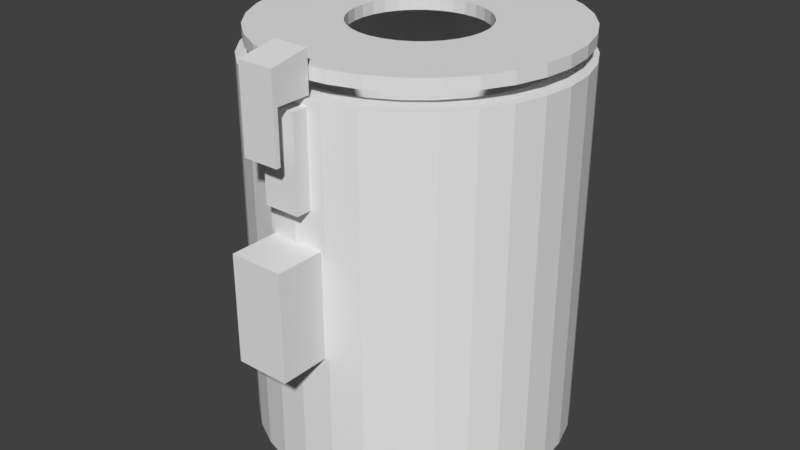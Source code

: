 # Source: 6.blend  (saved by Blender 2.79.0; exported with 4.5.12 LTS)
import bpy
from mathutils import Matrix  # noqa: F401  (used for matrix-valued properties, if any)

bpy.ops.wm.read_factory_settings(use_empty=True)
scene = bpy.context.scene
scene.name = 'Scene'

# ---- collections
col_collection_1 = bpy.data.collections.new('Collection 1'); scene.collection.children.link(col_collection_1)

# ---- world
world_world = bpy.data.worlds.new('World'); scene.world = world_world
world_world.color = (0.05088, 0.05088, 0.05088)
world_world.use_sun_shadow = False
world_world.sun_shadow_jitter_overblur = 0.0
world_world.cycles.sampling_method = 'MANUAL'

# ---- meshes
me_cube_004 = bpy.data.meshes.new('Cube.004')
me_cube_004.from_pydata([(-1.0, -1.0, -1.0), (-1.0, -1.0, 1.0), (-1.0, 1.0, -1.0), (-1.0, 1.0, 1.0), (1.0, -1.0, -1.0), (1.0, -1.0, 1.0), (1.0, 1.0, -1.0), (1.0, 1.0, 1.0), (-0.6839, 0.186, 1.662), (-0.6839, 0.186, 3.37), (-0.6839, 0.8854, 1.662), (-0.6839, 0.8854, 3.37), (0.6482, 0.186, 1.662), (0.6482, 0.186, 3.37), (0.6482, 0.8854, 1.662), (0.6482, 0.8854, 3.37), (-0.6839, -0.5384, 3.535), (-0.6839, -0.5384, 4.137), (-0.6839, 0.8467, 3.535), (-0.6839, 0.8467, 4.266), (0.6482, -0.5384, 3.535), (0.6482, -0.5384, 4.137), (0.6482, 0.8467, 3.535), (0.6482, 0.8467, 4.266), (-0.6839, -0.3745, 3.535), (-0.6839, -0.3745, 4.152), (0.6482, -0.3745, 3.535), (0.6482, -0.3745, 4.152), (-0.6839, -0.3745, 2.59), (-0.6839, -0.5384, 2.59), (0.6482, -0.5384, 2.59), (0.6482, -0.3745, 2.59), (0.0, 11.19, -3.36), (0.9832, 11.1, -3.36), (1.929, 10.82, -3.36), (2.8, 10.38, -3.36), (3.564, 9.779, -3.36), (4.191, 9.049, -3.36), (4.656, 8.216, -3.36), (4.943, 7.313, -3.36), (5.04, 6.374, -3.36), (4.943, 5.434, -3.36), (4.656, 4.531, -3.36), (4.191, 3.698, -3.36), (3.564, 2.969, -3.36), (2.8, 2.37, -3.36), (1.929, 1.925, -3.36), (0.9832, 1.651, -3.36), (-1.642e-06, 1.558, -3.36), (-0.9832, 1.651, -3.36), (-1.929, 1.925, -3.36), (-2.8, 2.37, -3.36), (-3.564, 2.969, -3.36), (-4.191, 3.698, -3.36), (-4.656, 4.531, -3.36), (-4.943, 5.434, -3.36), (-5.04, 6.374, -3.36), (-4.943, 7.313, -3.36), (-4.656, 8.216, -3.36), (-4.191, 9.049, -3.36), (-3.564, 9.779, -3.36), (-2.8, 10.38, -3.36), (-1.929, 10.82, -3.36), (-0.9832, 11.1, -3.36), (0.0, 12.07, -3.651), (0.0, 12.07, 3.484), (1.164, 11.96, -3.651), (1.164, 11.96, 3.484), (2.283, 11.64, -3.651), (2.283, 11.64, 3.484), (3.315, 11.11, -3.651), (3.315, 11.11, 3.484), (4.219, 10.4, -3.651), (4.219, 10.4, 3.484), (4.961, 9.541, -3.651), (4.961, 9.541, 3.484), (5.512, 8.555, -3.651), (5.512, 8.555, 3.484), (5.852, 7.486, -3.651), (5.852, 7.486, 3.484), (5.967, 6.374, -3.651), (5.967, 6.374, 3.484), (5.852, 5.262, -3.651), (5.852, 5.262, 3.484), (5.512, 4.192, -3.651), (5.512, 4.192, 3.484), (4.961, 3.206, -3.651), (4.961, 3.206, 3.484), (4.219, 2.343, -3.651), (4.219, 2.343, 3.484), (3.315, 1.634, -3.651), (3.315, 1.634, 3.484), (2.283, 1.107, -3.651), (2.283, 1.107, 3.484), (1.164, 0.7824, -3.651), (1.164, 0.7824, 3.484), (-1.944e-06, 0.6729, -3.651), (-1.944e-06, 0.6729, 3.484), (-1.164, 0.7824, -3.651), (-1.164, 0.7824, 3.484), (-2.283, 1.107, -3.651), (-2.283, 1.107, 3.484), (-3.315, 1.634, -3.651), (-3.315, 1.634, 3.484), (-4.219, 2.343, -3.651), (-4.219, 2.343, 3.484), (-4.961, 3.206, -3.651), (-4.961, 3.206, 3.484), (-5.512, 4.192, -3.651), (-5.512, 4.192, 3.484), (-5.852, 5.262, -3.651), (-5.852, 5.262, 3.484), (-5.967, 6.374, -3.651), (-5.967, 6.374, 3.484), (-5.852, 7.486, -3.651), (-5.852, 7.486, 3.484), (-5.512, 8.555, -3.651), (-5.512, 8.555, 3.484), (-4.961, 9.541, -3.651), (-4.961, 9.541, 3.484), (-4.219, 10.4, -3.651), (-4.219, 10.4, 3.484), (-3.315, 11.11, -3.651), (-3.315, 11.11, 3.484), (-2.283, 11.64, -3.651), (-2.283, 11.64, 3.484), (-1.164, 11.96, -3.651), (-1.164, 11.96, 3.484), (4.191, 3.698, 3.484), (0.0, 11.19, 3.484), (-0.9832, 11.1, 3.484), (-1.929, 10.82, 3.484), (-4.656, 4.531, 3.484), (-4.191, 3.698, 3.484), (-4.943, 5.434, 3.484), (-3.564, 2.969, 3.484), (-0.9832, 1.651, 3.484), (-1.642e-06, 1.558, 3.484), (-1.929, 1.925, 3.484), (4.943, 7.313, 3.484), (2.8, 10.38, 3.484), (5.04, 6.374, 3.484), (4.656, 8.216, 3.484), (0.9832, 1.651, 3.484), (-3.564, 9.779, 3.484), (-2.8, 10.38, 3.484), (-4.191, 9.049, 3.484), (4.943, 5.434, 3.484), (2.8, 2.37, 3.484), (3.564, 2.969, 3.484), (4.656, 4.531, 3.484), (-5.04, 6.374, 3.484), (-2.8, 2.37, 3.484), (-4.943, 7.313, 3.484), (3.564, 9.779, 3.484), (1.929, 1.925, 3.484), (4.191, 9.049, 3.484), (-4.656, 8.216, 3.484), (1.929, 10.82, 3.484), (0.9832, 11.1, 3.484), (0.0777, 11.95, 3.746), (0.0777, 11.95, 3.972), (1.207, 11.84, 3.746), (1.207, 11.84, 3.972), (2.294, 11.53, 3.746), (2.294, 11.53, 3.972), (3.295, 11.02, 3.746), (3.295, 11.02, 3.972), (4.173, 10.33, 3.746), (4.173, 10.33, 3.972), (4.893, 9.492, 3.746), (4.893, 9.492, 3.972), (5.428, 8.535, 3.746), (5.428, 8.535, 3.972), (5.757, 7.497, 3.746), (5.757, 7.497, 3.972), (5.869, 6.418, 3.746), (5.869, 6.418, 3.972), (5.757, 5.338, 3.746), (5.757, 5.338, 3.972), (5.428, 4.3, 3.746), (5.428, 4.3, 3.972), (4.893, 3.344, 3.746), (4.893, 3.344, 3.972), (4.173, 2.505, 3.746), (4.173, 2.505, 3.972), (3.295, 1.817, 3.746), (3.295, 1.817, 3.972), (2.294, 1.306, 3.746), (2.294, 1.306, 3.972), (1.207, 0.9909, 3.746), (1.207, 0.9909, 3.972), (0.0777, 0.8846, 3.746), (0.0777, 0.8846, 3.972), (-1.052, 0.9909, 3.746), (-1.052, 0.9909, 3.972), (-2.138, 1.306, 3.746), (-2.138, 1.306, 3.972), (-3.14, 1.817, 3.746), (-3.14, 1.817, 3.972), (-4.017, 2.505, 3.746), (-4.017, 2.505, 3.972), (-4.737, 3.344, 3.746), (-4.737, 3.344, 3.972), (-5.273, 4.3, 3.746), (-5.273, 4.3, 3.972), (-5.602, 5.338, 3.746), (-5.602, 5.338, 3.972), (-5.713, 6.418, 3.746), (-5.713, 6.418, 3.972), (-5.602, 7.497, 3.746), (-5.602, 7.497, 3.972), (-5.273, 8.535, 3.746), (-5.273, 8.535, 3.972), (-4.737, 9.492, 3.746), (-4.737, 9.492, 3.972), (-4.017, 10.33, 3.746), (-4.017, 10.33, 3.972), (-3.14, 11.02, 3.746), (-3.14, 11.02, 3.972), (-2.138, 11.53, 3.746), (-2.138, 11.53, 3.972), (-1.052, 11.84, 3.746), (-1.052, 11.84, 3.972), (2.138, 5.103, 3.972), (2.138, 5.103, 3.746), (0.0777, 8.785, 3.972), (0.0777, 8.785, 3.746), (-0.4056, 8.739, 3.972), (-0.4056, 8.739, 3.746), (-0.8704, 8.605, 3.972), (-0.8704, 8.605, 3.746), (-2.211, 5.512, 3.972), (-2.211, 5.512, 3.746), (-1.982, 5.103, 3.972), (-1.982, 5.103, 3.746), (-2.352, 5.956, 3.972), (-2.352, 5.956, 3.746), (-1.674, 4.744, 3.972), (-1.674, 4.744, 3.746), (-0.4056, 4.096, 3.972), (-0.4056, 4.096, 3.746), (0.0777, 4.051, 3.972), (0.0777, 4.051, 3.746), (-0.8704, 4.231, 3.972), (-0.8704, 4.231, 3.746), (2.508, 6.879, 3.972), (2.508, 6.879, 3.746), (1.454, 8.386, 3.972), (1.454, 8.386, 3.746), (2.555, 6.418, 3.972), (2.555, 6.418, 3.746), (2.367, 7.324, 3.972), (2.367, 7.324, 3.746), (0.561, 4.096, 3.972), (0.561, 4.096, 3.746), (-1.674, 8.091, 3.972), (-1.674, 8.091, 3.746), (-1.299, 8.386, 3.972), (-1.299, 8.386, 3.746), (-1.982, 7.733, 3.972), (-1.982, 7.733, 3.746), (2.508, 5.956, 3.972), (2.508, 5.956, 3.746), (1.454, 4.45, 3.972), (1.454, 4.45, 3.746), (1.829, 4.744, 3.972), (1.829, 4.744, 3.746), (2.367, 5.512, 3.972), (2.367, 5.512, 3.746), (-2.4, 6.418, 3.972), (-2.4, 6.418, 3.746), (-1.299, 4.45, 3.972), (-1.299, 4.45, 3.746), (-2.352, 6.879, 3.972), (-2.352, 6.879, 3.746), (1.829, 8.091, 3.972), (1.829, 8.091, 3.746), (1.026, 4.231, 3.972), (1.026, 4.231, 3.746), (2.138, 7.733, 3.972), (2.138, 7.733, 3.746), (-2.211, 7.324, 3.972), (-2.211, 7.324, 3.746), (1.026, 8.605, 3.972), (1.026, 8.605, 3.746), (0.561, 8.739, 3.972), (0.561, 8.739, 3.746)], [], [(0, 1, 3, 2), (2, 3, 7, 6), (6, 7, 5, 4), (4, 5, 1, 0), (2, 6, 4, 0), (7, 3, 1, 5), (8, 9, 11, 10), (10, 11, 15, 14), (14, 15, 13, 12), (12, 13, 9, 8), (10, 14, 12, 8), (15, 11, 9, 13), (24, 25, 19, 18), (18, 19, 23, 22), (26, 27, 21, 20), (20, 21, 17, 16), (20, 16, 29, 30), (27, 25, 17, 21), (23, 19, 25, 27), (18, 22, 26, 24), (22, 23, 27, 26), (16, 17, 25, 24), (28, 31, 30, 29), (24, 26, 31, 28), (16, 24, 28, 29), (26, 20, 30, 31), (32, 33, 159, 129), (33, 34, 158, 159), (34, 35, 140, 158), (35, 36, 154, 140), (36, 37, 156, 154), (37, 38, 142, 156), (38, 39, 139, 142), (39, 40, 141, 139), (40, 41, 147, 141), (41, 42, 150, 147), (42, 43, 128, 150), (43, 44, 149, 128), (44, 45, 148, 149), (45, 46, 155, 148), (46, 47, 143, 155), (47, 48, 137, 143), (48, 49, 136, 137), (49, 50, 138, 136), (50, 51, 152, 138), (51, 52, 135, 152), (52, 53, 133, 135), (53, 54, 132, 133), (54, 55, 134, 132), (55, 56, 151, 134), (56, 57, 153, 151), (57, 58, 157, 153), (58, 59, 146, 157), (59, 60, 144, 146), (60, 61, 145, 144), (61, 62, 131, 145), (62, 63, 130, 131), (63, 32, 129, 130), (32, 63, 62, 61, 60, 59, 58, 57, 56, 55, 54, 53, 52, 51, 50, 49, 48, 47, 46, 45, 44, 43, 42, 41, 40, 39, 38, 37, 36, 35, 34, 33), (64, 65, 67, 66), (66, 67, 69, 68), (68, 69, 71, 70), (70, 71, 73, 72), (72, 73, 75, 74), (74, 75, 77, 76), (76, 77, 79, 78), (78, 79, 81, 80), (80, 81, 83, 82), (82, 83, 85, 84), (84, 85, 87, 86), (86, 87, 89, 88), (88, 89, 91, 90), (90, 91, 93, 92), (92, 93, 95, 94), (94, 95, 97, 96), (96, 97, 99, 98), (98, 99, 101, 100), (100, 101, 103, 102), (102, 103, 105, 104), (104, 105, 107, 106), (106, 107, 109, 108), (108, 109, 111, 110), (110, 111, 113, 112), (112, 113, 115, 114), (114, 115, 117, 116), (116, 117, 119, 118), (118, 119, 121, 120), (120, 121, 123, 122), (122, 123, 125, 124), (67, 65, 127, 125, 123, 121, 119, 117, 115, 113, 151, 153, 157, 146, 144, 145, 131, 130, 129, 159, 158, 140, 154, 156, 142, 139, 141, 81, 79, 77, 75, 73, 71, 69), (124, 125, 127, 126), (126, 127, 65, 64), (64, 66, 68, 70, 72, 74, 76, 78, 80, 82, 84, 86, 88, 90, 92, 94, 96, 98, 100, 102, 104, 106, 108, 110, 112, 114, 116, 118, 120, 122, 124, 126), (81, 141, 147, 150, 128, 149, 148, 155, 143, 137, 136, 138, 152, 135, 133, 132, 134, 151, 113, 111, 109, 107, 105, 103, 101, 99, 97, 95, 93, 91, 89, 87, 85, 83), (160, 161, 163, 162), (162, 163, 165, 164), (164, 165, 167, 166), (166, 167, 169, 168), (168, 169, 171, 170), (170, 171, 173, 172), (172, 173, 175, 174), (174, 175, 177, 176), (176, 177, 179, 178), (178, 179, 181, 180), (180, 181, 183, 182), (182, 183, 185, 184), (184, 185, 187, 186), (186, 187, 189, 188), (188, 189, 191, 190), (190, 191, 193, 192), (192, 193, 195, 194), (194, 195, 197, 196), (196, 197, 199, 198), (198, 199, 201, 200), (200, 201, 203, 202), (202, 203, 205, 204), (204, 205, 207, 206), (206, 207, 209, 208), (208, 209, 211, 210), (210, 211, 213, 212), (212, 213, 215, 214), (214, 215, 217, 216), (216, 217, 219, 218), (218, 219, 221, 220), (163, 161, 223, 221, 219, 217, 215, 213, 211, 209, 270, 274, 282, 260, 256, 258, 230, 228, 226, 286, 284, 248, 276, 280, 252, 246, 250, 177, 175, 173, 171, 169, 167, 165), (220, 221, 223, 222), (222, 223, 161, 160), (160, 162, 164, 166, 168, 170, 172, 174, 176, 251, 247, 253, 281, 277, 249, 285, 287, 227, 229, 231, 259, 257, 261, 283, 275, 271, 208, 210, 212, 214, 216, 218, 220, 222), (263, 262, 250, 251), (267, 266, 224, 225), (225, 224, 268, 269), (275, 274, 270, 271), (247, 246, 252, 253), (251, 250, 246, 247), (281, 280, 276, 277), (227, 226, 228, 229), (241, 240, 242, 243), (261, 260, 282, 283), (243, 242, 254, 255), (229, 228, 230, 231), (277, 276, 248, 249), (273, 272, 244, 245), (177, 250, 262, 268, 224, 266, 264, 278, 254, 242, 240, 244, 272, 238, 234, 232, 236, 270, 209, 207, 205, 203, 201, 199, 197, 195, 193, 191, 189, 187, 185, 183, 181, 179), (249, 248, 284, 285), (265, 264, 266, 267), (259, 258, 256, 257), (283, 282, 274, 275), (279, 278, 264, 265), (239, 238, 272, 273), (233, 232, 234, 235), (287, 286, 226, 227), (253, 252, 280, 281), (271, 270, 236, 237), (269, 268, 262, 263), (245, 244, 240, 241), (231, 230, 258, 259), (285, 284, 286, 287), (255, 254, 278, 279), (237, 236, 232, 233), (257, 256, 260, 261), (208, 271, 237, 233, 235, 239, 273, 245, 241, 243, 255, 279, 265, 267, 225, 269, 263, 251, 176, 178, 180, 182, 184, 186, 188, 190, 192, 194, 196, 198, 200, 202, 204, 206), (235, 234, 238, 239)])
_uv = me_cube_004.uv_layers.new(name='UVMap')
_uv.uv.foreach_set('vector', [0.674, 0.2806, 0.6195, 0.2806, 0.6195, 0.2268, 0.674, 0.2268, 0.559, 0.6832, 0.5045, 0.6832, 0.5045, 0.6294, 0.559, 0.6294, 0.3039, 0.6831, 0.2493, 0.6831, 0.2493, 0.6294, 0.3039, 0.6294, 0.2493, 0.6831, 0.1947, 0.6831, 0.1947, 0.6294, 0.2493, 0.6294, 0.7286, 0.2806, 0.674, 0.2806, 0.674, 0.2268, 0.7286, 0.2268, 0.1947, 0.7369, 0.1947, 0.6831, 0.2493, 0.6831, 0.2493, 0.7369, 0.3047, 0.6831, 0.3047, 0.7291, 0.2856, 0.7291, 0.2856, 0.6831, 0.2493, 0.7291, 0.2493, 0.6831, 0.2856, 0.6831, 0.2856, 0.7291, 0.7286, 0.3143, 0.7286, 0.2684, 0.7477, 0.2684, 0.7477, 0.3143, 0.5408, 0.6832, 0.5408, 0.7291, 0.5045, 0.7291, 0.5045, 0.6832, 0.7477, 0.3042, 0.7477, 0.2684, 0.7668, 0.2684, 0.7668, 0.3042, 0.2493, 0.7649, 0.2493, 0.7291, 0.2684, 0.7291, 0.2684, 0.7649, 0.5635, 0.649, 0.5635, 0.6324, 0.5968, 0.6294, 0.5968, 0.649, 0.579, 0.7553, 0.559, 0.7553, 0.559, 0.7195, 0.579, 0.7195, 0.5924, 0.6941, 0.5924, 0.6775, 0.5968, 0.6779, 0.5968, 0.6941, 0.7286, 0.243, 0.7286, 0.2268, 0.765, 0.2268, 0.765, 0.243, 0.7286, 0.243, 0.765, 0.243, 0.765, 0.2684, 0.7286, 0.2684, 0.6195, 0.3135, 0.6558, 0.3135, 0.6558, 0.3179, 0.6195, 0.3179, 0.6195, 0.2806, 0.6558, 0.2806, 0.6558, 0.3135, 0.6195, 0.3135, 0.6558, 0.3164, 0.6558, 0.2806, 0.6891, 0.2806, 0.6891, 0.3164, 0.559, 0.6941, 0.559, 0.6744, 0.5924, 0.6775, 0.5924, 0.6941, 0.559, 0.649, 0.559, 0.6329, 0.5635, 0.6324, 0.5635, 0.649, 0.3051, 0.5396, 0.3051, 0.5754, 0.3007, 0.5754, 0.3007, 0.5396, 0.7149, 0.2806, 0.7149, 0.3164, 0.6891, 0.3164, 0.6891, 0.2806, 0.559, 0.649, 0.5635, 0.649, 0.5635, 0.6744, 0.559, 0.6744, 0.5924, 0.6941, 0.5968, 0.6941, 0.5968, 0.7195, 0.5924, 0.7195, 0.9918, 0.8766, 0.9918, 0.903, 0.8051, 0.903, 0.8051, 0.8766, 0.9918, 0.903, 0.9918, 0.9284, 0.8051, 0.9284, 0.8051, 0.903, 0.9918, 0.9284, 0.9918, 0.9519, 0.8051, 0.9519, 0.8051, 0.9284, 0.9918, 0.9519, 0.9918, 0.9724, 0.8051, 0.9724, 0.8051, 0.9519, 0.6104, 0.816, 0.6303, 0.816, 0.6303, 1.0, 0.6104, 1.0, 0.6303, 0.816, 0.653, 0.816, 0.653, 1.0, 0.6303, 1.0, 0.653, 0.816, 0.6776, 0.816, 0.6776, 1.0, 0.653, 1.0, 0.6776, 0.816, 0.7033, 0.816, 0.7033, 1.0, 0.6776, 1.0, 0.7033, 0.816, 0.7289, 0.816, 0.7289, 1.0, 0.7033, 1.0, 0.7289, 0.816, 0.7536, 0.816, 0.7536, 1.0, 0.7289, 1.0, 0.7536, 0.816, 0.7763, 0.816, 0.7763, 1.0, 0.7536, 1.0, 0.7763, 0.816, 0.7962, 0.816, 0.7962, 1.0, 0.7763, 1.0, 0.9918, 0.5892, 0.9918, 0.6097, 0.8051, 0.6097, 0.8051, 0.5892, 0.9918, 0.6097, 0.9918, 0.6331, 0.8051, 0.6331, 0.8051, 0.6097, 0.9918, 0.6331, 0.9918, 0.6585, 0.8051, 0.6585, 0.8051, 0.6331, 0.9918, 0.6585, 0.9918, 0.685, 0.8051, 0.685, 0.8051, 0.6585, 0.9918, 0.685, 0.9918, 0.7114, 0.8051, 0.7114, 0.8051, 0.685, 0.9918, 0.7114, 0.9918, 0.7368, 0.8051, 0.7368, 0.8051, 0.7114, 0.9918, 0.7368, 0.9918, 0.7603, 0.8051, 0.7603, 0.8051, 0.7368, 0.9918, 0.7603, 0.9918, 0.7808, 0.8051, 0.7808, 0.8051, 0.7603, 0.8142, 2.564e-08, 0.8341, 3.205e-08, 0.8341, 0.184, 0.8142, 0.184, 0.8341, 3.205e-08, 0.8568, 1.923e-08, 0.8568, 0.184, 0.8341, 0.184, 0.8568, 1.923e-08, 0.8814, 6.409e-09, 0.8814, 0.184, 0.8568, 0.184, 0.8814, 6.409e-09, 0.9071, 6.409e-09, 0.9071, 0.184, 0.8814, 0.184, 0.9071, 6.409e-09, 0.9327, 6.409e-09, 0.9327, 0.184, 0.9071, 0.184, 0.9327, 6.409e-09, 0.9574, 1.282e-08, 0.9574, 0.184, 0.9327, 0.184, 0.9574, 1.282e-08, 0.9801, 0.0, 0.9801, 0.184, 0.9574, 0.184, 0.9801, 0.0, 1.0, 1.282e-08, 1.0, 0.184, 0.9801, 0.184, 0.9918, 0.7808, 0.9918, 0.8013, 0.8051, 0.8013, 0.8051, 0.7808, 0.9918, 0.8013, 0.9918, 0.8247, 0.8051, 0.8247, 0.8051, 0.8013, 0.9918, 0.8247, 0.9918, 0.8502, 0.8051, 0.8502, 0.8051, 0.8247, 0.9918, 0.8502, 0.9918, 0.8766, 0.8051, 0.8766, 0.8051, 0.8502, 0.6104, 0.4422, 0.6154, 0.4161, 0.6252, 0.3915, 0.6396, 0.3693, 0.6578, 0.3503, 0.6792, 0.3354, 0.703, 0.325, 0.7283, 0.3196, 0.754, 0.3194, 0.7793, 0.3243, 0.8031, 0.3343, 0.8245, 0.3489, 0.8428, 0.3675, 0.8571, 0.3894, 0.8669, 0.4139, 0.872, 0.4399, 0.872, 0.4664, 0.8669, 0.4925, 0.8571, 0.5171, 0.8428, 0.5393, 0.8245, 0.5582, 0.8031, 0.5732, 0.7793, 0.5835, 0.754, 0.589, 0.7283, 0.5892, 0.703, 0.5842, 0.6792, 0.5743, 0.6578, 0.5597, 0.6396, 0.5411, 0.6252, 0.5191, 0.6154, 0.4947, 0.6104, 0.4687, 0.6104, 0.7026, 0.8051, 0.7026, 0.8051, 0.7339, 0.6104, 0.7339, 0.6104, 0.7339, 0.8051, 0.7339, 0.8051, 0.764, 0.6104, 0.764, 0.6104, 0.764, 0.8051, 0.764, 0.8051, 0.7917, 0.6104, 0.7917, 0.6104, 0.7917, 0.8051, 0.7917, 0.8051, 0.816, 0.6104, 0.816, 0.3098, 0.6294, 0.5045, 0.6294, 0.5045, 0.6526, 0.3098, 0.6526, 0.3098, 0.6526, 0.5045, 0.6526, 0.5045, 0.6791, 0.3098, 0.6791, 0.3098, 0.6791, 0.5045, 0.6791, 0.5045, 0.7079, 0.3098, 0.7079, 0.3098, 0.7079, 0.5045, 0.7079, 0.5045, 0.7378, 0.3098, 0.7378, 0.3098, 0.7378, 0.5045, 0.7378, 0.5045, 0.7677, 0.3098, 0.7677, 0.3098, 0.7677, 0.5045, 0.7677, 0.5045, 0.7964, 0.3098, 0.7964, 0.3098, 0.7964, 0.5045, 0.7964, 0.5045, 0.8229, 0.3098, 0.8229, 0.3098, 0.8229, 0.5045, 0.8229, 0.5045, 0.8461, 0.3098, 0.8461, 0.8142, 0.2268, 0.6195, 0.2268, 0.6195, 0.2025, 0.8142, 0.2025, 0.8142, 0.2025, 0.6195, 0.2025, 0.6195, 0.1748, 0.8142, 0.1748, 0.8142, 0.1748, 0.6195, 0.1748, 0.6195, 0.1447, 0.8142, 0.1447, 0.8142, 0.1447, 0.6195, 0.1447, 0.6195, 0.1134, 0.8142, 0.1134, 0.8142, 0.1134, 0.6195, 0.1134, 0.6195, 0.08213, 0.8142, 0.08213, 0.8142, 0.08213, 0.6195, 0.08213, 0.6195, 0.05204, 0.8142, 0.05204, 0.8142, 0.05204, 0.6195, 0.05204, 0.6195, 0.02431, 0.8142, 0.02431, 0.8142, 0.02431, 0.6195, 0.02431, 0.6195, 2.564e-08, 0.8142, 0.0, 3.253e-08, 0.6294, 0.1947, 0.6294, 0.1947, 0.6526, 2.602e-08, 0.6526, 2.602e-08, 0.6526, 0.1947, 0.6526, 0.1947, 0.6791, 2.602e-08, 0.6791, 2.602e-08, 0.6791, 0.1947, 0.6791, 0.1947, 0.7079, 3.253e-08, 0.7079, 3.253e-08, 0.7079, 0.1947, 0.7079, 0.1947, 0.7378, 1.301e-08, 0.7378, 1.301e-08, 0.7378, 0.1947, 0.7378, 0.1947, 0.7676, 1.301e-08, 0.7676, 1.301e-08, 0.7676, 0.1947, 0.7676, 0.1947, 0.7964, 1.301e-08, 0.7964, 1.301e-08, 0.7964, 0.1947, 0.7964, 0.1947, 0.8229, 0.0, 0.8229, 0.0, 0.8229, 0.1947, 0.8229, 0.1947, 0.8461, 1.301e-08, 0.8461, 0.6104, 0.5892, 0.8051, 0.5892, 0.8051, 0.6135, 0.6104, 0.6135, 0.6104, 0.6135, 0.8051, 0.6135, 0.8051, 0.6412, 0.6104, 0.6412, 0.3157, 0.2049, 0.3098, 0.174, 0.3098, 0.1426, 0.3157, 0.1118, 0.3274, 0.08291, 0.3443, 0.05692, 0.3659, 0.03489, 0.3913, 0.01765, 0.4194, 0.005869, 0.4494, 0.0, 0.4517, 0.0248, 0.4265, 0.02976, 0.4027, 0.03971, 0.3812, 0.05427, 0.363, 0.07288, 0.3487, 0.09483, 0.3388, 0.1193, 0.3338, 0.1453, 0.3338, 0.1718, 0.3388, 0.1979, 0.3487, 0.2225, 0.363, 0.2447, 0.3812, 0.2637, 0.4027, 0.2786, 0.4265, 0.289, 0.4517, 0.2944, 0.4775, 0.2946, 0.4799, 0.3194, 0.4494, 0.3191, 0.4194, 0.3127, 0.3913, 0.3005, 0.3659, 0.2828, 0.3443, 0.2604, 0.3274, 0.2341, 0.6104, 0.6412, 0.8051, 0.6412, 0.8051, 0.6713, 0.6104, 0.6713, 0.6104, 0.6713, 0.8051, 0.6713, 0.8051, 0.7026, 0.6104, 0.7026, 0.0, 0.1453, 0.005952, 0.1145, 0.01763, 0.08532, 0.03458, 0.05903, 0.05615, 0.03662, 0.08152, 0.01894, 0.1097, 0.006661, 0.1396, 0.0002673, 0.1701, 0.0, 0.2001, 0.00587, 0.2282, 0.01765, 0.2536, 0.03489, 0.2752, 0.05693, 0.2921, 0.08291, 0.3038, 0.1118, 0.3098, 0.1426, 0.3098, 0.1741, 0.3038, 0.2049, 0.2921, 0.2341, 0.2752, 0.2604, 0.2536, 0.2828, 0.2282, 0.3005, 0.2001, 0.3127, 0.1701, 0.3191, 0.1396, 0.3194, 0.1097, 0.3135, 0.08152, 0.3017, 0.05615, 0.2845, 0.03458, 0.2625, 0.01763, 0.2365, 0.005952, 0.2075, 0.0, 0.1768, 0.4799, 0.3194, 0.4775, 0.2946, 0.5028, 0.2896, 0.5266, 0.2797, 0.548, 0.2651, 0.5662, 0.2465, 0.5805, 0.2246, 0.5904, 0.2001, 0.5954, 0.1741, 0.5954, 0.1476, 0.5904, 0.1215, 0.5805, 0.09687, 0.5662, 0.07467, 0.548, 0.05574, 0.5266, 0.0408, 0.5028, 0.03043, 0.4775, 0.02503, 0.4517, 0.0248, 0.4494, 0.0, 0.4799, 0.0002685, 0.5098, 0.006664, 0.538, 0.01894, 0.5633, 0.03663, 0.5849, 0.05904, 0.6018, 0.08532, 0.6135, 0.1145, 0.6195, 0.1453, 0.6195, 0.1768, 0.6135, 0.2075, 0.6018, 0.2365, 0.5849, 0.2625, 0.5633, 0.2845, 0.538, 0.3017, 0.5098, 0.3135, 0.603, 0.7395, 0.5968, 0.7395, 0.5968, 0.7091, 0.603, 0.7091, 0.603, 0.7091, 0.5968, 0.7091, 0.5968, 0.6799, 0.603, 0.6799, 0.603, 0.6799, 0.5968, 0.6799, 0.5968, 0.653, 0.603, 0.653, 0.603, 0.653, 0.5968, 0.653, 0.5968, 0.6294, 0.603, 0.6294, 0.8781, 0.5297, 0.872, 0.5297, 0.872, 0.5072, 0.8781, 0.5072, 0.8781, 0.5072, 0.872, 0.5072, 0.872, 0.4815, 0.8781, 0.4815, 0.8781, 0.4815, 0.872, 0.4815, 0.872, 0.4536, 0.8781, 0.4536, 0.8781, 0.4536, 0.872, 0.4536, 0.872, 0.4246, 0.8781, 0.4246, 0.8781, 0.4246, 0.872, 0.4246, 0.872, 0.3956, 0.8781, 0.3956, 0.8781, 0.3956, 0.872, 0.3956, 0.872, 0.3676, 0.8781, 0.3676, 0.8781, 0.3676, 0.872, 0.3676, 0.872, 0.3419, 0.8781, 0.3419, 0.8781, 0.3419, 0.872, 0.3419, 0.872, 0.3194, 0.8781, 0.3194, 0.3007, 0.3194, 0.3068, 0.3194, 0.3068, 0.343, 0.3007, 0.343, 0.3007, 0.343, 0.3068, 0.343, 0.3068, 0.3699, 0.3007, 0.3699, 0.3007, 0.3699, 0.3068, 0.3699, 0.3068, 0.3991, 0.3007, 0.3991, 0.3007, 0.3991, 0.3068, 0.3991, 0.3068, 0.4295, 0.3007, 0.4295, 0.3007, 0.4295, 0.3068, 0.4295, 0.3068, 0.4598, 0.3007, 0.4598, 0.3007, 0.4598, 0.3068, 0.4598, 0.3068, 0.4891, 0.3007, 0.4891, 0.3007, 0.4891, 0.3068, 0.4891, 0.3068, 0.516, 0.3007, 0.516, 0.3007, 0.516, 0.3068, 0.516, 0.3068, 0.5396, 0.3007, 0.5396, 0.6092, 0.8397, 0.603, 0.8397, 0.603, 0.8172, 0.6092, 0.8172, 0.6092, 0.8172, 0.603, 0.8172, 0.603, 0.7915, 0.6092, 0.7915, 0.6092, 0.7915, 0.603, 0.7915, 0.603, 0.7636, 0.6092, 0.7636, 0.6092, 0.7636, 0.603, 0.7636, 0.603, 0.7346, 0.6092, 0.7346, 0.6092, 0.7346, 0.603, 0.7346, 0.603, 0.7055, 0.6092, 0.7055, 0.6092, 0.7055, 0.603, 0.7055, 0.603, 0.6776, 0.6092, 0.6776, 0.6092, 0.6776, 0.603, 0.6776, 0.603, 0.6519, 0.6092, 0.6519, 0.6092, 0.6519, 0.603, 0.6519, 0.603, 0.6294, 0.6092, 0.6294, 0.603, 0.8495, 0.5968, 0.8495, 0.5968, 0.826, 0.603, 0.826, 0.603, 0.826, 0.5968, 0.826, 0.5968, 0.799, 0.603, 0.799, 0.3098, 0.491, 0.3098, 0.4605, 0.3155, 0.4305, 0.3269, 0.4022, 0.3433, 0.3767, 0.3643, 0.3549, 0.3889, 0.3378, 0.4162, 0.3259, 0.4453, 0.3197, 0.4749, 0.3194, 0.4664, 0.4081, 0.4537, 0.4082, 0.4413, 0.4108, 0.4296, 0.4159, 0.4191, 0.4233, 0.4101, 0.4326, 0.4031, 0.4435, 0.3982, 0.4556, 0.3958, 0.4684, 0.3958, 0.4815, 0.3982, 0.4943, 0.4031, 0.5063, 0.4101, 0.5171, 0.4191, 0.5262, 0.4296, 0.5334, 0.4413, 0.5383, 0.4537, 0.5407, 0.4453, 0.6294, 0.4162, 0.6237, 0.3889, 0.6123, 0.3643, 0.5955, 0.3433, 0.5741, 0.3269, 0.5489, 0.3155, 0.5208, 0.603, 0.799, 0.5968, 0.799, 0.5968, 0.7698, 0.603, 0.7698, 0.603, 0.7698, 0.5968, 0.7698, 0.5968, 0.7395, 0.603, 0.7395, 0.3007, 0.4605, 0.3007, 0.491, 0.2949, 0.5208, 0.2835, 0.5489, 0.2671, 0.5741, 0.2462, 0.5955, 0.2215, 0.6123, 0.1942, 0.6237, 0.1651, 0.6294, 0.1567, 0.5407, 0.1691, 0.5383, 0.1808, 0.5334, 0.1913, 0.5262, 0.2003, 0.5171, 0.2073, 0.5063, 0.2122, 0.4943, 0.2146, 0.4815, 0.2146, 0.4684, 0.2122, 0.4556, 0.2073, 0.4435, 0.2003, 0.4326, 0.1913, 0.4233, 0.1808, 0.4159, 0.1691, 0.4108, 0.1567, 0.4082, 0.144, 0.4081, 0.1355, 0.3194, 0.1651, 0.3197, 0.1942, 0.3259, 0.2215, 0.3378, 0.2462, 0.3549, 0.2671, 0.3767, 0.2835, 0.4022, 0.2949, 0.4305, 0.8203, 0.2414, 0.8142, 0.2414, 0.8142, 0.229, 0.8203, 0.229, 0.8203, 0.274, 0.8142, 0.274, 0.8142, 0.2643, 0.8203, 0.2643, 0.8203, 0.2643, 0.8142, 0.2643, 0.8142, 0.2533, 0.8203, 0.2533, 0.8142, 0.2843, 0.808, 0.2843, 0.808, 0.2718, 0.8142, 0.2718, 0.8203, 0.2166, 0.8142, 0.2166, 0.8142, 0.2046, 0.8203, 0.2046, 0.8203, 0.229, 0.8142, 0.229, 0.8142, 0.2166, 0.8203, 0.2166, 0.8203, 0.1936, 0.8142, 0.1936, 0.8142, 0.184, 0.8203, 0.184, 0.5531, 0.7302, 0.547, 0.7302, 0.547, 0.7173, 0.5531, 0.7173, 0.547, 0.7432, 0.5408, 0.7432, 0.5408, 0.7302, 0.547, 0.7302, 0.8142, 0.3072, 0.808, 0.3072, 0.808, 0.2962, 0.8142, 0.2962, 0.547, 0.7302, 0.5408, 0.7302, 0.5408, 0.7173, 0.547, 0.7173, 0.5531, 0.7173, 0.547, 0.7173, 0.547, 0.7048, 0.5531, 0.7048, 0.5531, 0.7773, 0.547, 0.7773, 0.547, 0.7672, 0.5531, 0.7672, 0.547, 0.7672, 0.5408, 0.7672, 0.5408, 0.7557, 0.547, 0.7557, 0.4453, 0.6294, 0.4537, 0.5407, 0.4664, 0.5406, 0.4788, 0.5379, 0.4905, 0.5328, 0.501, 0.5255, 0.51, 0.5162, 0.517, 0.5053, 0.5219, 0.4932, 0.5244, 0.4803, 0.5244, 0.4673, 0.5219, 0.4545, 0.517, 0.4425, 0.51, 0.4317, 0.501, 0.4226, 0.4905, 0.4154, 0.4788, 0.4105, 0.4664, 0.4081, 0.4749, 0.3194, 0.5039, 0.3251, 0.5313, 0.3365, 0.5559, 0.3533, 0.5768, 0.3746, 0.5932, 0.3999, 0.6046, 0.4279, 0.6104, 0.4578, 0.6104, 0.4883, 0.6046, 0.5183, 0.5932, 0.5466, 0.5768, 0.5721, 0.5559, 0.5938, 0.5313, 0.611, 0.5039, 0.6229, 0.4749, 0.6291, 0.5531, 0.7672, 0.547, 0.7672, 0.547, 0.7557, 0.5531, 0.7557, 0.547, 0.6932, 0.5408, 0.6932, 0.5408, 0.6832, 0.547, 0.6832, 0.5531, 0.6932, 0.547, 0.6932, 0.547, 0.6832, 0.5531, 0.6832, 0.8142, 0.2962, 0.808, 0.2962, 0.808, 0.2843, 0.8142, 0.2843, 0.547, 0.7048, 0.5408, 0.7048, 0.5408, 0.6932, 0.547, 0.6932, 0.547, 0.7773, 0.5408, 0.7773, 0.5408, 0.7672, 0.547, 0.7672, 0.8142, 0.2475, 0.808, 0.2475, 0.808, 0.2365, 0.8142, 0.2365, 0.5531, 0.7432, 0.547, 0.7432, 0.547, 0.7302, 0.5531, 0.7302, 0.8203, 0.2046, 0.8142, 0.2046, 0.8142, 0.1936, 0.8203, 0.1936, 0.8142, 0.2718, 0.808, 0.2718, 0.808, 0.2594, 0.8142, 0.2594, 0.8203, 0.2533, 0.8142, 0.2533, 0.8142, 0.2414, 0.8203, 0.2414, 0.547, 0.7557, 0.5408, 0.7557, 0.5408, 0.7432, 0.547, 0.7432, 0.5531, 0.7048, 0.547, 0.7048, 0.547, 0.6932, 0.5531, 0.6932, 0.5531, 0.7557, 0.547, 0.7557, 0.547, 0.7432, 0.5531, 0.7432, 0.547, 0.7173, 0.5408, 0.7173, 0.5408, 0.7048, 0.547, 0.7048, 0.8142, 0.2594, 0.808, 0.2594, 0.808, 0.2475, 0.8142, 0.2475, 0.8142, 0.3168, 0.808, 0.3168, 0.808, 0.3072, 0.8142, 0.3072, 0.1355, 0.3194, 0.144, 0.4081, 0.1316, 0.4105, 0.1199, 0.4154, 0.1093, 0.4226, 0.1004, 0.4317, 0.09334, 0.4425, 0.08849, 0.4545, 0.08602, 0.4673, 0.08602, 0.4803, 0.08849, 0.4932, 0.09334, 0.5053, 0.1004, 0.5162, 0.1093, 0.5255, 0.1199, 0.5328, 0.1316, 0.5379, 0.144, 0.5406, 0.1567, 0.5407, 0.1651, 0.6294, 0.1355, 0.6291, 0.1065, 0.6229, 0.07912, 0.611, 0.0545, 0.5938, 0.03356, 0.5721, 0.01711, 0.5466, 0.005777, 0.5183, 0.0, 0.4883, 8.133e-09, 0.4578, 0.005777, 0.4279, 0.01711, 0.3999, 0.03356, 0.3746, 0.0545, 0.3533, 0.07912, 0.3365, 0.1065, 0.3251, 0.8142, 0.2365, 0.808, 0.2365, 0.808, 0.2268, 0.8142, 0.2268])
me_cube_004.use_remesh_preserve_volume = False
me_cube_004.use_remesh_preserve_attributes = False
me_cube_004.use_mirror_vertex_groups = False
me_cube_004.update()

# ---- objects
ob_cube = bpy.data.objects.new('Cube', me_cube_004)

# ---- transforms, parenting, visibility, modifiers, constraints
ob_cube.location = (0.0, -1.427, 3.024)
ob_cube.scale = (0.2139, 0.2238, 0.4229)
ob_cube.lineart.crease_threshold = 0.0

# ---- collection membership
col_collection_1.objects.link(ob_cube)

# ---- scene / render settings (as saved in the file)
scene.frame_start = 1; scene.frame_end = 250; scene.frame_set(1)
scene.render.engine = 'BLENDER_EEVEE_NEXT'
scene.render.resolution_percentage = 50
scene.render.dither_intensity = 0.0
scene.cycles.use_denoising = False
scene.cycles.samples = 128
scene.cycles.sampling_pattern = 'TABULATED_SOBOL'
scene.cycles.use_adaptive_sampling = False
scene.cycles.use_light_tree = False
scene.cycles.blur_glossy = 0.0
scene.cycles.sample_clamp_indirect = 0.0
scene.view_settings.view_transform = 'Standard'
bpy.context.view_layer.update()

# ---- added for rendering (the .blend has no active camera and no usable light): camera, sun
cam_auto = bpy.data.cameras.new('AutoCamera')
cam_auto.lens = 50.0
cam_auto.sensor_width = 36.0
cam_auto.clip_end = 1000.0
ob_auto_camera = bpy.data.objects.new('AutoCamera', cam_auto)
scene.collection.objects.link(ob_auto_camera)
ob_auto_camera.location = (4.74346, -5.87936, 6.94854)
ob_auto_camera.rotation_euler = (1.09748, -7.21219e-08, 0.694738)
scene.camera = ob_auto_camera
light_auto_sun = bpy.data.lights.new('AutoSun', 'SUN')
light_auto_sun.energy = 3.0
light_auto_sun.angle = 0.0523599
ob_auto_sun = bpy.data.objects.new('AutoSun', light_auto_sun)
scene.collection.objects.link(ob_auto_sun)
ob_auto_sun.rotation_euler = (0.872665, 0.174533, 0.523599)
bpy.context.view_layer.update()
